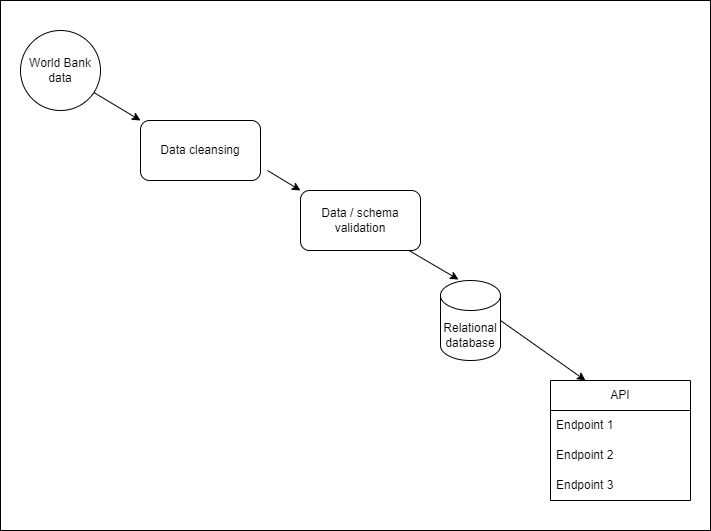

The diagram above was exported from draw.io. Its source (the exported page's mxGraphModel, read from the mxfile embedded in the PNG):
<mxGraphModel dx="1194" dy="742" grid="1" gridSize="10" guides="1" tooltips="1" connect="1" arrows="1" fold="1" page="1" pageScale="1" pageWidth="827" pageHeight="1169" math="0" shadow="0">
  <root>
    <mxCell id="0" />
    <mxCell id="1" parent="0" />
    <mxCell id="1_vPqrBh8q1SWhgOr6lz-16" value="" style="rounded=0;whiteSpace=wrap;html=1;" vertex="1" parent="1">
      <mxGeometry x="30" y="60" width="710" height="530" as="geometry" />
    </mxCell>
    <mxCell id="1_vPqrBh8q1SWhgOr6lz-1" value="" style="shape=cylinder3;whiteSpace=wrap;html=1;boundedLbl=1;backgroundOutline=1;size=15;" vertex="1" parent="1">
      <mxGeometry x="470" y="340" width="60" height="80" as="geometry" />
    </mxCell>
    <mxCell id="1_vPqrBh8q1SWhgOr6lz-5" value="API" style="swimlane;fontStyle=0;childLayout=stackLayout;horizontal=1;startSize=30;horizontalStack=0;resizeParent=1;resizeParentMax=0;resizeLast=0;collapsible=1;marginBottom=0;whiteSpace=wrap;html=1;" vertex="1" parent="1">
      <mxGeometry x="580" y="440" width="140" height="120" as="geometry" />
    </mxCell>
    <mxCell id="1_vPqrBh8q1SWhgOr6lz-6" value="Endpoint 1" style="text;strokeColor=none;fillColor=none;align=left;verticalAlign=middle;spacingLeft=4;spacingRight=4;overflow=hidden;points=[[0,0.5],[1,0.5]];portConstraint=eastwest;rotatable=0;whiteSpace=wrap;html=1;" vertex="1" parent="1_vPqrBh8q1SWhgOr6lz-5">
      <mxGeometry y="30" width="140" height="30" as="geometry" />
    </mxCell>
    <mxCell id="1_vPqrBh8q1SWhgOr6lz-7" value="Endpoint 2" style="text;strokeColor=none;fillColor=none;align=left;verticalAlign=middle;spacingLeft=4;spacingRight=4;overflow=hidden;points=[[0,0.5],[1,0.5]];portConstraint=eastwest;rotatable=0;whiteSpace=wrap;html=1;" vertex="1" parent="1_vPqrBh8q1SWhgOr6lz-5">
      <mxGeometry y="60" width="140" height="30" as="geometry" />
    </mxCell>
    <mxCell id="1_vPqrBh8q1SWhgOr6lz-8" value="Endpoint 3" style="text;strokeColor=none;fillColor=none;align=left;verticalAlign=middle;spacingLeft=4;spacingRight=4;overflow=hidden;points=[[0,0.5],[1,0.5]];portConstraint=eastwest;rotatable=0;whiteSpace=wrap;html=1;" vertex="1" parent="1_vPqrBh8q1SWhgOr6lz-5">
      <mxGeometry y="90" width="140" height="30" as="geometry" />
    </mxCell>
    <mxCell id="1_vPqrBh8q1SWhgOr6lz-9" value="" style="endArrow=classic;html=1;rounded=0;exitX=1.058;exitY=0.833;exitDx=0;exitDy=0;exitPerimeter=0;entryX=0;entryY=0;entryDx=0;entryDy=0;" edge="1" parent="1" source="1_vPqrBh8q1SWhgOr6lz-18" target="1_vPqrBh8q1SWhgOr6lz-19">
      <mxGeometry width="50" height="50" relative="1" as="geometry">
        <mxPoint x="271.96000000000004" y="224.98000000000002" as="sourcePoint" />
        <mxPoint x="363.03999999999996" y="258.98" as="targetPoint" />
      </mxGeometry>
    </mxCell>
    <mxCell id="1_vPqrBh8q1SWhgOr6lz-10" value="" style="endArrow=classic;html=1;rounded=0;exitX=0.5;exitY=1;exitDx=0;exitDy=0;entryX=0;entryY=0;entryDx=0;entryDy=0;" edge="1" parent="1" target="1_vPqrBh8q1SWhgOr6lz-18">
      <mxGeometry width="50" height="50" relative="1" as="geometry">
        <mxPoint x="120" y="150" as="sourcePoint" />
        <mxPoint x="150" y="170" as="targetPoint" />
      </mxGeometry>
    </mxCell>
    <mxCell id="1_vPqrBh8q1SWhgOr6lz-11" value="" style="endArrow=classic;html=1;rounded=0;exitX=1;exitY=0.75;exitDx=0;exitDy=0;entryX=0.3;entryY=-0.012;entryDx=0;entryDy=0;entryPerimeter=0;" edge="1" parent="1" target="1_vPqrBh8q1SWhgOr6lz-1">
      <mxGeometry width="50" height="50" relative="1" as="geometry">
        <mxPoint x="430" y="305" as="sourcePoint" />
        <mxPoint x="440" y="190" as="targetPoint" />
      </mxGeometry>
    </mxCell>
    <mxCell id="1_vPqrBh8q1SWhgOr6lz-13" value="" style="endArrow=classic;html=1;rounded=0;entryX=0.25;entryY=0;entryDx=0;entryDy=0;exitX=1;exitY=0.5;exitDx=0;exitDy=0;exitPerimeter=0;" edge="1" parent="1" source="1_vPqrBh8q1SWhgOr6lz-1" target="1_vPqrBh8q1SWhgOr6lz-5">
      <mxGeometry width="50" height="50" relative="1" as="geometry">
        <mxPoint x="390" y="240" as="sourcePoint" />
        <mxPoint x="440" y="190" as="targetPoint" />
      </mxGeometry>
    </mxCell>
    <mxCell id="1_vPqrBh8q1SWhgOr6lz-15" value="&lt;span style=&quot;background-color: initial;&quot;&gt;Relational database&lt;/span&gt;" style="text;html=1;align=center;verticalAlign=middle;whiteSpace=wrap;rounded=0;" vertex="1" parent="1">
      <mxGeometry x="475" y="380" width="50" height="30" as="geometry" />
    </mxCell>
    <mxCell id="1_vPqrBh8q1SWhgOr6lz-17" value="World Bank data" style="ellipse;whiteSpace=wrap;html=1;aspect=fixed;" vertex="1" parent="1">
      <mxGeometry x="50" y="90" width="80" height="80" as="geometry" />
    </mxCell>
    <mxCell id="1_vPqrBh8q1SWhgOr6lz-18" value="Data cleansing" style="rounded=1;whiteSpace=wrap;html=1;" vertex="1" parent="1">
      <mxGeometry x="170" y="180" width="120" height="60" as="geometry" />
    </mxCell>
    <mxCell id="1_vPqrBh8q1SWhgOr6lz-19" value="Data / schema validation" style="rounded=1;whiteSpace=wrap;html=1;" vertex="1" parent="1">
      <mxGeometry x="330" y="250" width="120" height="60" as="geometry" />
    </mxCell>
  </root>
</mxGraphModel>